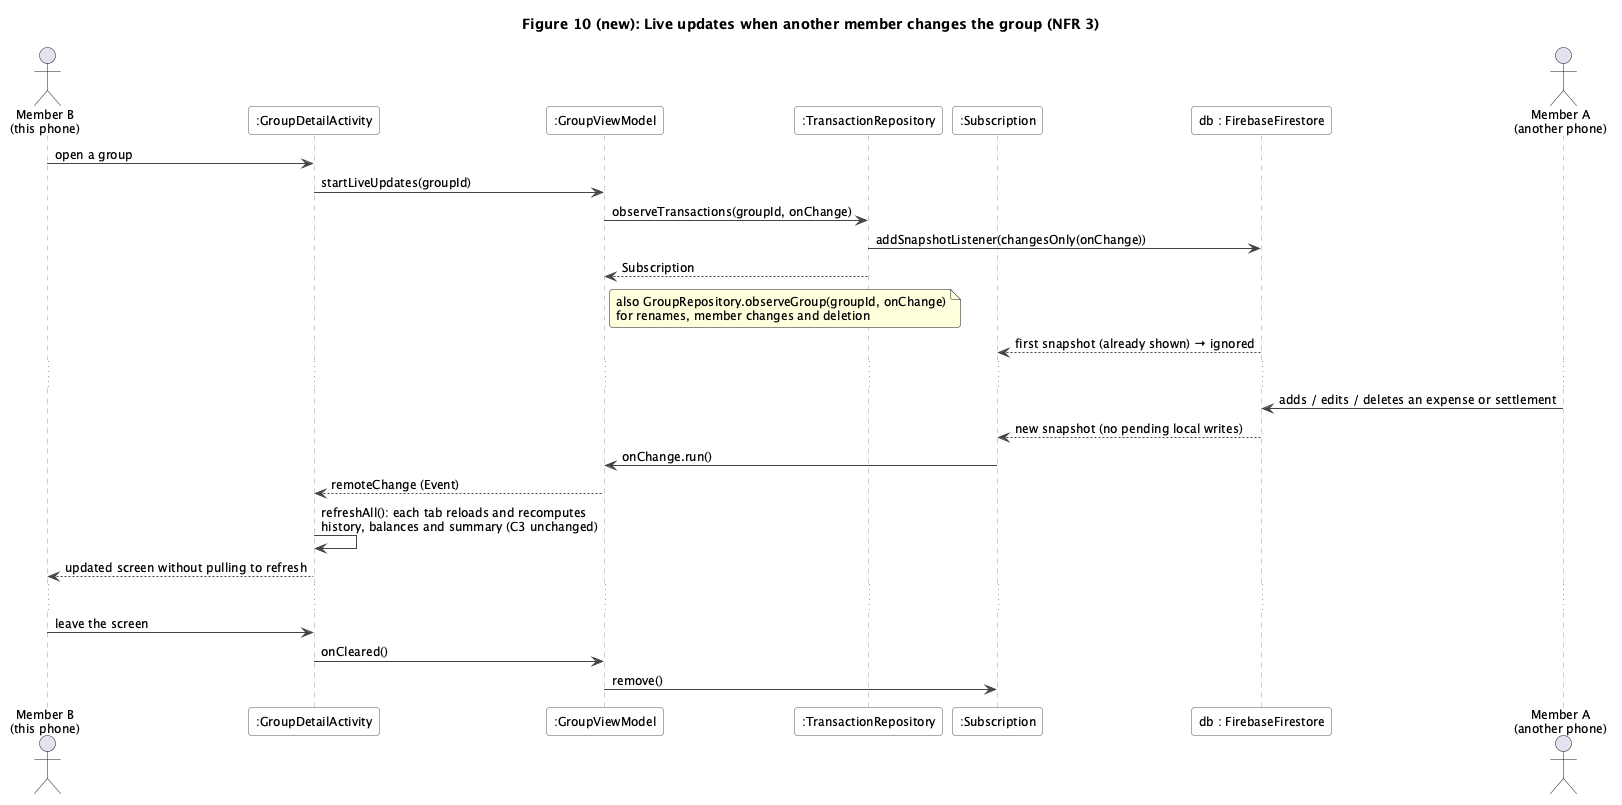

The diagram above was rendered by PlantUML. Its source (embedded in the PNG):
@startuml seq-live-updates
!include style.iuml
title Figure 10 (new): Live updates when another member changes the group (NFR 3)
actor "Member B\n(this phone)" as B
participant ":GroupDetailActivity" as UI
participant ":GroupViewModel" as VM
participant ":TransactionRepository" as TR
participant ":Subscription" as SUB
participant "db : FirebaseFirestore" as DB
actor "Member A\n(another phone)" as A

B -> UI : open a group
UI -> VM : startLiveUpdates(groupId)
VM -> TR : observeTransactions(groupId, onChange)
TR -> DB : addSnapshotListener(changesOnly(onChange))
TR --> VM : Subscription
note right of VM : also GroupRepository.observeGroup(groupId, onChange)\nfor renames, member changes and deletion
DB --> SUB : first snapshot (already shown) → ignored
...
A -> DB : adds / edits / deletes an expense or settlement
DB --> SUB : new snapshot (no pending local writes)
SUB -> VM : onChange.run()
VM --> UI : remoteChange (Event)
UI -> UI : refreshAll(): each tab reloads and recomputes\nhistory, balances and summary (C3 unchanged)
UI --> B : updated screen without pulling to refresh
...
B -> UI : leave the screen
UI -> VM : onCleared()
VM -> SUB : remove()
@enduml